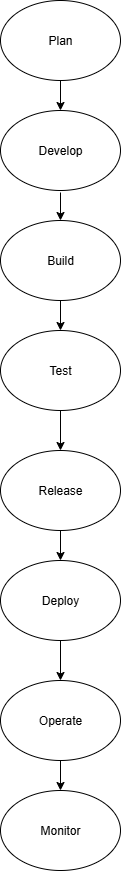

The diagram above was exported from draw.io. Its source (the exported page's mxGraphModel, read from the mxfile embedded in the PNG):
<mxGraphModel dx="1737" dy="937" grid="1" gridSize="10" guides="1" tooltips="1" connect="1" arrows="1" fold="1" page="1" pageScale="1" pageWidth="850" pageHeight="1100" math="0" shadow="0">
  <root>
    <mxCell id="0" />
    <mxCell id="1" parent="0" />
    <mxCell id="TLlxwJPRtJ8zoewHuEjc-1" value="Plan" style="ellipse;whiteSpace=wrap;html=1;labelBackgroundColor=none;" vertex="1" parent="1">
      <mxGeometry x="330" y="20" width="120" height="80" as="geometry" />
    </mxCell>
    <mxCell id="TLlxwJPRtJ8zoewHuEjc-7" value="" style="endArrow=classic;html=1;rounded=0;exitX=0.5;exitY=1;exitDx=0;exitDy=0;labelBackgroundColor=none;fontColor=default;" edge="1" parent="1" source="TLlxwJPRtJ8zoewHuEjc-1">
      <mxGeometry width="50" height="50" relative="1" as="geometry">
        <mxPoint x="350" y="310" as="sourcePoint" />
        <mxPoint x="390" y="130" as="targetPoint" />
      </mxGeometry>
    </mxCell>
    <mxCell id="TLlxwJPRtJ8zoewHuEjc-8" value="Develop" style="ellipse;whiteSpace=wrap;html=1;labelBackgroundColor=none;" vertex="1" parent="1">
      <mxGeometry x="330" y="130" width="120" height="80" as="geometry" />
    </mxCell>
    <mxCell id="TLlxwJPRtJ8zoewHuEjc-9" value="" style="endArrow=classic;html=1;rounded=0;labelBackgroundColor=none;fontColor=default;" edge="1" parent="1" target="TLlxwJPRtJ8zoewHuEjc-10">
      <mxGeometry width="50" height="50" relative="1" as="geometry">
        <mxPoint x="390" y="212" as="sourcePoint" />
        <mxPoint x="390" y="240" as="targetPoint" />
      </mxGeometry>
    </mxCell>
    <mxCell id="TLlxwJPRtJ8zoewHuEjc-10" value="Build" style="ellipse;whiteSpace=wrap;html=1;labelBackgroundColor=none;" vertex="1" parent="1">
      <mxGeometry x="330" y="240" width="120" height="80" as="geometry" />
    </mxCell>
    <mxCell id="TLlxwJPRtJ8zoewHuEjc-11" value="" style="endArrow=classic;html=1;rounded=0;exitX=0.5;exitY=1;exitDx=0;exitDy=0;labelBackgroundColor=none;fontColor=default;" edge="1" parent="1" source="TLlxwJPRtJ8zoewHuEjc-10" target="TLlxwJPRtJ8zoewHuEjc-12">
      <mxGeometry width="50" height="50" relative="1" as="geometry">
        <mxPoint x="350" y="310" as="sourcePoint" />
        <mxPoint x="390" y="360" as="targetPoint" />
      </mxGeometry>
    </mxCell>
    <mxCell id="TLlxwJPRtJ8zoewHuEjc-12" value="Test" style="ellipse;whiteSpace=wrap;html=1;labelBackgroundColor=none;" vertex="1" parent="1">
      <mxGeometry x="330" y="350" width="120" height="80" as="geometry" />
    </mxCell>
    <mxCell id="TLlxwJPRtJ8zoewHuEjc-13" value="Release" style="ellipse;whiteSpace=wrap;html=1;labelBackgroundColor=none;" vertex="1" parent="1">
      <mxGeometry x="330" y="470" width="120" height="80" as="geometry" />
    </mxCell>
    <mxCell id="TLlxwJPRtJ8zoewHuEjc-14" value="" style="endArrow=classic;html=1;rounded=0;exitX=0.5;exitY=1;exitDx=0;exitDy=0;labelBackgroundColor=none;fontColor=default;" edge="1" parent="1" source="TLlxwJPRtJ8zoewHuEjc-12">
      <mxGeometry width="50" height="50" relative="1" as="geometry">
        <mxPoint x="350" y="310" as="sourcePoint" />
        <mxPoint x="390" y="470" as="targetPoint" />
      </mxGeometry>
    </mxCell>
    <mxCell id="TLlxwJPRtJ8zoewHuEjc-15" value="" style="endArrow=classic;html=1;rounded=0;exitX=0.5;exitY=1;exitDx=0;exitDy=0;labelBackgroundColor=none;fontColor=default;" edge="1" parent="1" source="TLlxwJPRtJ8zoewHuEjc-13" target="TLlxwJPRtJ8zoewHuEjc-16">
      <mxGeometry width="50" height="50" relative="1" as="geometry">
        <mxPoint x="370" y="700" as="sourcePoint" />
        <mxPoint x="390" y="590" as="targetPoint" />
      </mxGeometry>
    </mxCell>
    <mxCell id="TLlxwJPRtJ8zoewHuEjc-16" value="Deploy" style="ellipse;whiteSpace=wrap;html=1;labelBackgroundColor=none;" vertex="1" parent="1">
      <mxGeometry x="330" y="580" width="120" height="80" as="geometry" />
    </mxCell>
    <mxCell id="TLlxwJPRtJ8zoewHuEjc-17" value="" style="endArrow=classic;html=1;rounded=0;exitX=0.5;exitY=1;exitDx=0;exitDy=0;labelBackgroundColor=none;fontColor=default;" edge="1" parent="1" source="TLlxwJPRtJ8zoewHuEjc-16" target="TLlxwJPRtJ8zoewHuEjc-18">
      <mxGeometry width="50" height="50" relative="1" as="geometry">
        <mxPoint x="350" y="750" as="sourcePoint" />
        <mxPoint x="390" y="710" as="targetPoint" />
      </mxGeometry>
    </mxCell>
    <mxCell id="TLlxwJPRtJ8zoewHuEjc-18" value="Operate" style="ellipse;whiteSpace=wrap;html=1;labelBackgroundColor=none;" vertex="1" parent="1">
      <mxGeometry x="330" y="700" width="120" height="80" as="geometry" />
    </mxCell>
    <mxCell id="TLlxwJPRtJ8zoewHuEjc-19" value="" style="endArrow=classic;html=1;rounded=0;exitX=0.5;exitY=1;exitDx=0;exitDy=0;labelBackgroundColor=none;fontColor=default;" edge="1" parent="1" source="TLlxwJPRtJ8zoewHuEjc-18">
      <mxGeometry width="50" height="50" relative="1" as="geometry">
        <mxPoint x="370" y="700" as="sourcePoint" />
        <mxPoint x="390" y="810" as="targetPoint" />
      </mxGeometry>
    </mxCell>
    <mxCell id="TLlxwJPRtJ8zoewHuEjc-20" value="Monitor" style="ellipse;whiteSpace=wrap;html=1;labelBackgroundColor=none;" vertex="1" parent="1">
      <mxGeometry x="330" y="810" width="120" height="80" as="geometry" />
    </mxCell>
  </root>
</mxGraphModel>